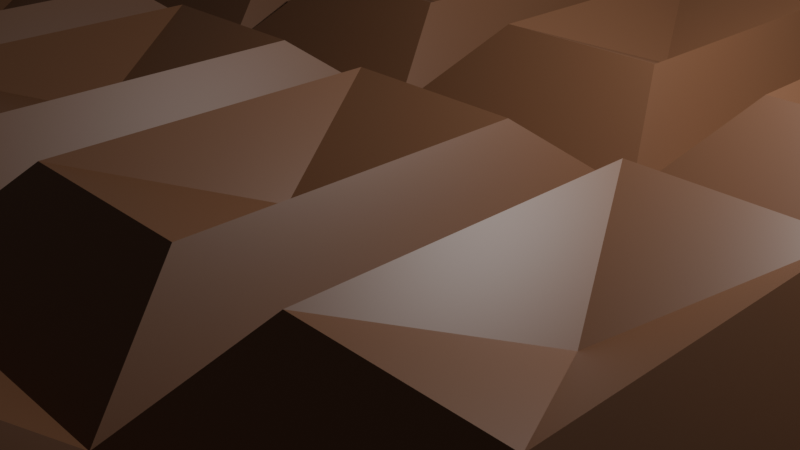 # Source: Untitled.blend  (saved by Blender 4.5.90; exported with 4.5.12 LTS)
import bpy
from mathutils import Matrix  # noqa: F401  (used for matrix-valued properties, if any)

bpy.ops.wm.read_factory_settings(use_empty=True)
scene = bpy.context.scene
scene.name = 'Scene'

# ---- collections
col_collection = bpy.data.collections.new('Collection'); scene.collection.children.link(col_collection)

# ---- materials (node trees are filled in below, after node groups)
mat_material = bpy.data.materials.new('Material')
mat_material.alpha_threshold = 0.0
mat_material.roughness = 0.5
mat_material.line_color = (0.0, 0.0, 0.0, 1.0)

# ---- material node trees
mat_material.use_nodes = True; mat_material.node_tree.nodes.clear()
_N = mat_material.node_tree.nodes; _L = mat_material.node_tree.links
n0 = _N.new('ShaderNodeOutputMaterial'); n0.name = 'Material Output'; n0.location = (200, 100)
n1 = _N.new('ShaderNodeBsdfPrincipled'); n1.name = 'Principled BSDF'; n1.location = (-200, 100)
n1.inputs[0].default_value = (0.167, 0.07441, 0.0357, 1.0)
n1.inputs[3].default_value = 1.45
_L.new(n1.outputs[0], n0.inputs[0])
n0.is_active_output = True

# ---- world
world_world = bpy.data.worlds.new('World'); scene.world = world_world
world_world.use_nodes = True; world_world.node_tree.nodes.clear()
_N = world_world.node_tree.nodes; _L = world_world.node_tree.links
n0 = _N.new('ShaderNodeOutputWorld'); n0.name = 'World Output'; n0.location = (200, 100)
n1 = _N.new('ShaderNodeBackground'); n1.name = 'Background'; n1.location = (-200, 100)
n1.inputs[0].default_value = (0.05088, 0.05088, 0.05088, 1.0)
_L.new(n1.outputs[0], n0.inputs[0])
n0.is_active_output = True
world_world.color = (0.05088, 0.05088, 0.05088)
world_world.sun_shadow_jitter_overblur = 0.0

# ---- cameras
cam_camera = bpy.data.cameras.new('Camera')
cam_camera.clip_end = 100.0
cam_camera.ortho_scale = 7.314

# ---- lights
light_light = bpy.data.lights.new('Light', 'POINT')
light_light.energy = 1000.0
light_light.shadow_soft_size = 0.1

# ---- meshes
me_cube = bpy.data.meshes.new('Cube')
me_cube.from_pydata([(1.0, 1.0, 1.0), (1.0, 1.0, -1.0), (1.0, -1.0, 1.0), (1.0, -1.0, -1.0), (-1.0, 1.0, 1.0), (-1.0, 1.0, -1.0), (-1.0, -1.0, 1.0), (-1.0, -1.0, -1.0), (0.0, -1.0, 1.0), (1.0, 0.0, 1.0), (-1.0, 0.0, 1.0), (0.0, 1.0, 1.0), (0.0, 0.0, 1.0), (-0.5, -1.0, 1.0), (1.0, -0.5, 1.0), (-1.0, 0.5, 1.0), (0.5, 1.0, 1.0), (0.5, -1.0, 1.0), (1.0, 0.5, 1.0), (-1.0, -0.5, 1.0), (-0.5, 1.0, 1.0), (0.0, -0.5, 1.0), (0.0, 0.5, 1.0), (0.5, 0.0, 1.0), (-0.5, 0.0, 1.0), (-0.5, 0.5, 1.0), (0.5, 0.5, 1.0), (0.5, -0.5, 1.0), (-0.5, -0.5, 1.0), (-0.597, -0.597, 1.6), (-0.903, -0.597, 1.6), (-0.903, -0.903, 1.6), (-0.597, -0.903, 1.6), (0.403, -0.597, 1.6), (0.09699, -0.597, 1.6), (0.09699, -0.903, 1.6), (0.403, -0.903, 1.6), (0.403, 0.403, 1.6), (0.09699, 0.403, 1.6), (0.09699, 0.09699, 1.6), (0.403, 0.09699, 1.6), (-0.597, 0.403, 1.6), (-0.903, 0.403, 1.6), (-0.903, 0.09699, 1.6), (-0.597, 0.09699, 1.6), (-0.09699, 0.403, 1.6), (-0.403, 0.403, 1.6), (-0.403, 0.09699, 1.6), (-0.09699, 0.09699, 1.6), (-0.09699, 0.903, 1.6), (-0.403, 0.903, 1.6), (-0.403, 0.597, 1.6), (-0.09699, 0.597, 1.6), (-0.597, 0.903, 1.6), (-0.903, 0.903, 1.6), (-0.903, 0.597, 1.6), (-0.597, 0.597, 1.6), (0.903, 0.403, 1.6), (0.597, 0.403, 1.6), (0.597, 0.09699, 1.6), (0.903, 0.09699, 1.6), (0.903, 0.903, 1.6), (0.597, 0.903, 1.6), (0.597, 0.597, 1.6), (0.903, 0.597, 1.6), (0.403, 0.903, 1.6), (0.09699, 0.903, 1.6), (0.09699, 0.597, 1.6), (0.403, 0.597, 1.6), (0.903, -0.597, 1.6), (0.597, -0.597, 1.6), (0.597, -0.903, 1.6), (0.903, -0.903, 1.6), (0.903, -0.09699, 1.6), (0.597, -0.09699, 1.6), (0.597, -0.403, 1.6), (0.903, -0.403, 1.6), (0.403, -0.09699, 1.6), (0.09699, -0.09699, 1.6), (0.09699, -0.403, 1.6), (0.403, -0.403, 1.6), (-0.09699, -0.597, 1.6), (-0.403, -0.597, 1.6), (-0.403, -0.903, 1.6), (-0.09699, -0.903, 1.6), (-0.09699, -0.09699, 1.6), (-0.403, -0.09699, 1.6), (-0.403, -0.403, 1.6), (-0.09699, -0.403, 1.6), (-0.597, -0.09699, 1.6), (-0.903, -0.09699, 1.6), (-0.903, -0.403, 1.6), (-0.597, -0.403, 1.6), (-0.8671, -0.8671, 0.8333), (-0.6329, -0.8671, 0.8333), (-0.6329, -0.6329, 0.8333), (-0.8671, -0.6329, 0.8333), (0.1329, -0.8671, 0.8333), (0.3671, -0.8671, 0.8333), (0.3671, -0.6329, 0.8333), (0.1329, -0.6329, 0.8333), (0.1329, 0.1329, 0.8333), (0.3671, 0.1329, 0.8333), (0.3671, 0.3671, 0.8333), (0.1329, 0.3671, 0.8333), (-0.8671, 0.1329, 0.8333), (-0.6329, 0.1329, 0.8333), (-0.6329, 0.3671, 0.8333), (-0.8671, 0.3671, 0.8333), (-0.3671, 0.1329, 0.8333), (-0.1329, 0.1329, 0.8333), (-0.1329, 0.3671, 0.8333), (-0.3671, 0.3671, 0.8333), (-0.3671, 0.6329, 0.8333), (-0.1329, 0.6329, 0.8333), (-0.1329, 0.8671, 0.8333), (-0.3671, 0.8671, 0.8333), (-0.8671, 0.6329, 0.8333), (-0.6329, 0.6329, 0.8333), (-0.6329, 0.8671, 0.8333), (-0.8671, 0.8671, 0.8333), (0.6329, 0.1329, 0.8333), (0.8671, 0.1329, 0.8333), (0.8671, 0.3671, 0.8333), (0.6329, 0.3671, 0.8333), (0.6329, 0.6329, 0.8333), (0.8671, 0.6329, 0.8333), (0.8671, 0.8671, 0.8333), (0.6329, 0.8671, 0.8333), (0.1329, 0.6329, 0.8333), (0.3671, 0.6329, 0.8333), (0.3671, 0.8671, 0.8333), (0.1329, 0.8671, 0.8333), (0.6329, -0.8671, 0.8333), (0.8671, -0.8671, 0.8333), (0.8671, -0.6329, 0.8333), (0.6329, -0.6329, 0.8333), (0.6329, -0.3671, 0.8333), (0.8671, -0.3671, 0.8333), (0.8671, -0.1329, 0.8333), (0.6329, -0.1329, 0.8333), (0.1329, -0.3671, 0.8333), (0.3671, -0.3671, 0.8333), (0.3671, -0.1329, 0.8333), (0.1329, -0.1329, 0.8333), (-0.3671, -0.8671, 0.8333), (-0.1329, -0.8671, 0.8333), (-0.1329, -0.6329, 0.8333), (-0.3671, -0.6329, 0.8333), (-0.3671, -0.3671, 0.8333), (-0.1329, -0.3671, 0.8333), (-0.1329, -0.1329, 0.8333), (-0.3671, -0.1329, 0.8333), (-0.8671, -0.3671, 0.8333), (-0.6329, -0.3671, 0.8333), (-0.6329, -0.1329, 0.8333), (-0.8671, -0.1329, 0.8333)], [], [(93, 94, 95, 96), (3, 2, 17, 8, 13, 6, 7), (7, 6, 19, 10, 15, 4, 5), (5, 1, 3, 7), (1, 0, 18, 9, 14, 2, 3), (5, 4, 20, 11, 16, 0, 1), (97, 98, 99, 100), (101, 102, 103, 104), (105, 106, 107, 108), (109, 110, 111, 112), (113, 114, 115, 116), (117, 118, 119, 120), (121, 122, 123, 124), (125, 126, 127, 128), (129, 130, 131, 132), (133, 134, 135, 136), (137, 138, 139, 140), (141, 142, 143, 144), (145, 146, 147, 148), (149, 150, 151, 152), (153, 154, 155, 156), (28, 19, 30, 29), (19, 6, 31, 30), (6, 13, 32, 31), (13, 28, 29, 32), (27, 21, 34, 33), (21, 8, 35, 34), (8, 17, 36, 35), (17, 27, 33, 36), (26, 22, 38, 37), (22, 12, 39, 38), (12, 23, 40, 39), (23, 26, 37, 40), (25, 15, 42, 41), (15, 10, 43, 42), (10, 24, 44, 43), (24, 25, 41, 44), (22, 25, 46, 45), (25, 24, 47, 46), (24, 12, 48, 47), (12, 22, 45, 48), (11, 20, 50, 49), (20, 25, 51, 50), (25, 22, 52, 51), (22, 11, 49, 52), (20, 4, 54, 53), (4, 15, 55, 54), (15, 25, 56, 55), (25, 20, 53, 56), (18, 26, 58, 57), (26, 23, 59, 58), (23, 9, 60, 59), (9, 18, 57, 60), (0, 16, 62, 61), (16, 26, 63, 62), (26, 18, 64, 63), (18, 0, 61, 64), (16, 11, 66, 65), (11, 22, 67, 66), (22, 26, 68, 67), (26, 16, 65, 68), (14, 27, 70, 69), (27, 17, 71, 70), (17, 2, 72, 71), (2, 14, 69, 72), (9, 23, 74, 73), (23, 27, 75, 74), (27, 14, 76, 75), (14, 9, 73, 76), (23, 12, 78, 77), (12, 21, 79, 78), (21, 27, 80, 79), (27, 23, 77, 80), (21, 28, 82, 81), (28, 13, 83, 82), (13, 8, 84, 83), (8, 21, 81, 84), (12, 24, 86, 85), (24, 28, 87, 86), (28, 21, 88, 87), (21, 12, 85, 88), (24, 10, 90, 89), (10, 19, 91, 90), (19, 28, 92, 91), (28, 24, 89, 92), (29, 30, 94, 93), (30, 31, 95, 94), (31, 32, 96, 95), (32, 29, 93, 96), (33, 34, 98, 97), (34, 35, 99, 98), (35, 36, 100, 99), (36, 33, 97, 100), (37, 38, 102, 101), (38, 39, 103, 102), (39, 40, 104, 103), (40, 37, 101, 104), (41, 42, 106, 105), (42, 43, 107, 106), (43, 44, 108, 107), (44, 41, 105, 108), (45, 46, 110, 109), (46, 47, 111, 110), (47, 48, 112, 111), (48, 45, 109, 112), (49, 50, 114, 113), (50, 51, 115, 114), (51, 52, 116, 115), (52, 49, 113, 116), (53, 54, 118, 117), (54, 55, 119, 118), (55, 56, 120, 119), (56, 53, 117, 120), (57, 58, 122, 121), (58, 59, 123, 122), (59, 60, 124, 123), (60, 57, 121, 124), (61, 62, 126, 125), (62, 63, 127, 126), (63, 64, 128, 127), (64, 61, 125, 128), (65, 66, 130, 129), (66, 67, 131, 130), (67, 68, 132, 131), (68, 65, 129, 132), (69, 70, 134, 133), (70, 71, 135, 134), (71, 72, 136, 135), (72, 69, 133, 136), (73, 74, 138, 137), (74, 75, 139, 138), (75, 76, 140, 139), (76, 73, 137, 140), (77, 78, 142, 141), (78, 79, 143, 142), (79, 80, 144, 143), (80, 77, 141, 144), (81, 82, 146, 145), (82, 83, 147, 146), (83, 84, 148, 147), (84, 81, 145, 148), (85, 86, 150, 149), (86, 87, 151, 150), (87, 88, 152, 151), (88, 85, 149, 152), (89, 90, 154, 153), (90, 91, 155, 154), (91, 92, 156, 155), (92, 89, 153, 156)])
_uv = me_cube.uv_layers.new(name='UVMap')
_uv.uv.foreach_set('vector', [0.8584, 0.7334, 0.8291, 0.7334, 0.8291, 0.7041, 0.8584, 0.7041, 0.375, 0.75, 0.625, 0.75, 0.625, 0.8125, 0.625, 0.875, 0.625, 0.9375, 0.625, 1.0, 0.375, 1.0, 0.375, 0.0, 0.625, 0.0, 0.625, 0.0625, 0.625, 0.125, 0.625, 0.1875, 0.625, 0.25, 0.375, 0.25, 0.125, 0.5, 0.375, 0.5, 0.375, 0.75, 0.125, 0.75, 0.375, 0.5, 0.625, 0.5, 0.625, 0.5625, 0.625, 0.625, 0.625, 0.6875, 0.625, 0.75, 0.375, 0.75, 0.375, 0.25, 0.625, 0.25, 0.625, 0.3125, 0.625, 0.375, 0.625, 0.4375, 0.625, 0.5, 0.375, 0.5, 0.7334, 0.7334, 0.7041, 0.7334, 0.7041, 0.7041, 0.7334, 0.7041, 0.7334, 0.6084, 0.7041, 0.6084, 0.7041, 0.5791, 0.7334, 0.5791, 0.8584, 0.6084, 0.8291, 0.6084, 0.8291, 0.5791, 0.8584, 0.5791, 0.7959, 0.6084, 0.7666, 0.6084, 0.7666, 0.5791, 0.7959, 0.5791, 0.7959, 0.5459, 0.7666, 0.5459, 0.7666, 0.5166, 0.7959, 0.5166, 0.8584, 0.5459, 0.8291, 0.5459, 0.8291, 0.5166, 0.8584, 0.5166, 0.6709, 0.6084, 0.6416, 0.6084, 0.6416, 0.5791, 0.6709, 0.5791, 0.6709, 0.5459, 0.6416, 0.5459, 0.6416, 0.5166, 0.6709, 0.5166, 0.7334, 0.5459, 0.7041, 0.5459, 0.7041, 0.5166, 0.7334, 0.5166, 0.6709, 0.7334, 0.6416, 0.7334, 0.6416, 0.7041, 0.6709, 0.7041, 0.6709, 0.6709, 0.6416, 0.6709, 0.6416, 0.6416, 0.6709, 0.6416, 0.7334, 0.6709, 0.7041, 0.6709, 0.7041, 0.6416, 0.7334, 0.6416, 0.7959, 0.7334, 0.7666, 0.7334, 0.7666, 0.7041, 0.7959, 0.7041, 0.7959, 0.6709, 0.7666, 0.6709, 0.7666, 0.6416, 0.7959, 0.6416, 0.8584, 0.6709, 0.8291, 0.6709, 0.8291, 0.6416, 0.8584, 0.6416, 0.8125, 0.6875, 0.875, 0.6875, 0.8629, 0.6996, 0.8246, 0.6996, 0.875, 0.6875, 0.875, 0.75, 0.8629, 0.7379, 0.8629, 0.6996, 0.875, 0.75, 0.8125, 0.75, 0.8246, 0.7379, 0.8629, 0.7379, 0.8125, 0.75, 0.8125, 0.6875, 0.8246, 0.6996, 0.8246, 0.7379, 0.6875, 0.6875, 0.75, 0.6875, 0.7379, 0.6996, 0.6996, 0.6996, 0.75, 0.6875, 0.75, 0.75, 0.7379, 0.7379, 0.7379, 0.6996, 0.75, 0.75, 0.6875, 0.75, 0.6996, 0.7379, 0.7379, 0.7379, 0.6875, 0.75, 0.6875, 0.6875, 0.6996, 0.6996, 0.6996, 0.7379, 0.6875, 0.5625, 0.75, 0.5625, 0.7379, 0.5746, 0.6996, 0.5746, 0.75, 0.5625, 0.75, 0.625, 0.7379, 0.6129, 0.7379, 0.5746, 0.75, 0.625, 0.6875, 0.625, 0.6996, 0.6129, 0.7379, 0.6129, 0.6875, 0.625, 0.6875, 0.5625, 0.6996, 0.5746, 0.6996, 0.6129, 0.8125, 0.5625, 0.875, 0.5625, 0.8629, 0.5746, 0.8246, 0.5746, 0.875, 0.5625, 0.875, 0.625, 0.8629, 0.6129, 0.8629, 0.5746, 0.875, 0.625, 0.8125, 0.625, 0.8246, 0.6129, 0.8629, 0.6129, 0.8125, 0.625, 0.8125, 0.5625, 0.8246, 0.5746, 0.8246, 0.6129, 0.75, 0.5625, 0.8125, 0.5625, 0.8004, 0.5746, 0.7621, 0.5746, 0.8125, 0.5625, 0.8125, 0.625, 0.8004, 0.6129, 0.8004, 0.5746, 0.8125, 0.625, 0.75, 0.625, 0.7621, 0.6129, 0.8004, 0.6129, 0.75, 0.625, 0.75, 0.5625, 0.7621, 0.5746, 0.7621, 0.6129, 0.75, 0.5, 0.8125, 0.5, 0.8004, 0.5121, 0.7621, 0.5121, 0.8125, 0.5, 0.8125, 0.5625, 0.8004, 0.5504, 0.8004, 0.5121, 0.8125, 0.5625, 0.75, 0.5625, 0.7621, 0.5504, 0.8004, 0.5504, 0.75, 0.5625, 0.75, 0.5, 0.7621, 0.5121, 0.7621, 0.5504, 0.8125, 0.5, 0.875, 0.5, 0.8629, 0.5121, 0.8246, 0.5121, 0.875, 0.5, 0.875, 0.5625, 0.8629, 0.5504, 0.8629, 0.5121, 0.875, 0.5625, 0.8125, 0.5625, 0.8246, 0.5504, 0.8629, 0.5504, 0.8125, 0.5625, 0.8125, 0.5, 0.8246, 0.5121, 0.8246, 0.5504, 0.625, 0.5625, 0.6875, 0.5625, 0.6754, 0.5746, 0.6371, 0.5746, 0.6875, 0.5625, 0.6875, 0.625, 0.6754, 0.6129, 0.6754, 0.5746, 0.6875, 0.625, 0.625, 0.625, 0.6371, 0.6129, 0.6754, 0.6129, 0.625, 0.625, 0.625, 0.5625, 0.6371, 0.5746, 0.6371, 0.6129, 0.625, 0.5, 0.6875, 0.5, 0.6754, 0.5121, 0.6371, 0.5121, 0.6875, 0.5, 0.6875, 0.5625, 0.6754, 0.5504, 0.6754, 0.5121, 0.6875, 0.5625, 0.625, 0.5625, 0.6371, 0.5504, 0.6754, 0.5504, 0.625, 0.5625, 0.625, 0.5, 0.6371, 0.5121, 0.6371, 0.5504, 0.6875, 0.5, 0.75, 0.5, 0.7379, 0.5121, 0.6996, 0.5121, 0.75, 0.5, 0.75, 0.5625, 0.7379, 0.5504, 0.7379, 0.5121, 0.75, 0.5625, 0.6875, 0.5625, 0.6996, 0.5504, 0.7379, 0.5504, 0.6875, 0.5625, 0.6875, 0.5, 0.6996, 0.5121, 0.6996, 0.5504, 0.625, 0.6875, 0.6875, 0.6875, 0.6754, 0.6996, 0.6371, 0.6996, 0.6875, 0.6875, 0.6875, 0.75, 0.6754, 0.7379, 0.6754, 0.6996, 0.6875, 0.75, 0.625, 0.75, 0.6371, 0.7379, 0.6754, 0.7379, 0.625, 0.75, 0.625, 0.6875, 0.6371, 0.6996, 0.6371, 0.7379, 0.625, 0.625, 0.6875, 0.625, 0.6754, 0.6371, 0.6371, 0.6371, 0.6875, 0.625, 0.6875, 0.6875, 0.6754, 0.6754, 0.6754, 0.6371, 0.6875, 0.6875, 0.625, 0.6875, 0.6371, 0.6754, 0.6754, 0.6754, 0.625, 0.6875, 0.625, 0.625, 0.6371, 0.6371, 0.6371, 0.6754, 0.6875, 0.625, 0.75, 0.625, 0.7379, 0.6371, 0.6996, 0.6371, 0.75, 0.625, 0.75, 0.6875, 0.7379, 0.6754, 0.7379, 0.6371, 0.75, 0.6875, 0.6875, 0.6875, 0.6996, 0.6754, 0.7379, 0.6754, 0.6875, 0.6875, 0.6875, 0.625, 0.6996, 0.6371, 0.6996, 0.6754, 0.75, 0.6875, 0.8125, 0.6875, 0.8004, 0.6996, 0.7621, 0.6996, 0.8125, 0.6875, 0.8125, 0.75, 0.8004, 0.7379, 0.8004, 0.6996, 0.8125, 0.75, 0.75, 0.75, 0.7621, 0.7379, 0.8004, 0.7379, 0.75, 0.75, 0.75, 0.6875, 0.7621, 0.6996, 0.7621, 0.7379, 0.75, 0.625, 0.8125, 0.625, 0.8004, 0.6371, 0.7621, 0.6371, 0.8125, 0.625, 0.8125, 0.6875, 0.8004, 0.6754, 0.8004, 0.6371, 0.8125, 0.6875, 0.75, 0.6875, 0.7621, 0.6754, 0.8004, 0.6754, 0.75, 0.6875, 0.75, 0.625, 0.7621, 0.6371, 0.7621, 0.6754, 0.8125, 0.625, 0.875, 0.625, 0.8629, 0.6371, 0.8246, 0.6371, 0.875, 0.625, 0.875, 0.6875, 0.8629, 0.6754, 0.8629, 0.6371, 0.875, 0.6875, 0.8125, 0.6875, 0.8246, 0.6754, 0.8629, 0.6754, 0.8125, 0.6875, 0.8125, 0.625, 0.8246, 0.6371, 0.8246, 0.6754, 0.8246, 0.6996, 0.8629, 0.6996, 0.8291, 0.7334, 0.8584, 0.7334, 0.8629, 0.6996, 0.8629, 0.7379, 0.8291, 0.7041, 0.8291, 0.7334, 0.8629, 0.7379, 0.8246, 0.7379, 0.8584, 0.7041, 0.8291, 0.7041, 0.8246, 0.7379, 0.8246, 0.6996, 0.8584, 0.7334, 0.8584, 0.7041, 0.6996, 0.6996, 0.7379, 0.6996, 0.7041, 0.7334, 0.7334, 0.7334, 0.7379, 0.6996, 0.7379, 0.7379, 0.7041, 0.7041, 0.7041, 0.7334, 0.7379, 0.7379, 0.6996, 0.7379, 0.7334, 0.7041, 0.7041, 0.7041, 0.6996, 0.7379, 0.6996, 0.6996, 0.7334, 0.7334, 0.7334, 0.7041, 0.6996, 0.5746, 0.7379, 0.5746, 0.7041, 0.6084, 0.7334, 0.6084, 0.7379, 0.5746, 0.7379, 0.6129, 0.7041, 0.5791, 0.7041, 0.6084, 0.7379, 0.6129, 0.6996, 0.6129, 0.7334, 0.5791, 0.7041, 0.5791, 0.6996, 0.6129, 0.6996, 0.5746, 0.7334, 0.6084, 0.7334, 0.5791, 0.8246, 0.5746, 0.8629, 0.5746, 0.8291, 0.6084, 0.8584, 0.6084, 0.8629, 0.5746, 0.8629, 0.6129, 0.8291, 0.5791, 0.8291, 0.6084, 0.8629, 0.6129, 0.8246, 0.6129, 0.8584, 0.5791, 0.8291, 0.5791, 0.8246, 0.6129, 0.8246, 0.5746, 0.8584, 0.6084, 0.8584, 0.5791, 0.7621, 0.5746, 0.8004, 0.5746, 0.7666, 0.6084, 0.7959, 0.6084, 0.8004, 0.5746, 0.8004, 0.6129, 0.7666, 0.5791, 0.7666, 0.6084, 0.8004, 0.6129, 0.7621, 0.6129, 0.7959, 0.5791, 0.7666, 0.5791, 0.7621, 0.6129, 0.7621, 0.5746, 0.7959, 0.6084, 0.7959, 0.5791, 0.7621, 0.5121, 0.8004, 0.5121, 0.7666, 0.5459, 0.7959, 0.5459, 0.8004, 0.5121, 0.8004, 0.5504, 0.7666, 0.5166, 0.7666, 0.5459, 0.8004, 0.5504, 0.7621, 0.5504, 0.7959, 0.5166, 0.7666, 0.5166, 0.7621, 0.5504, 0.7621, 0.5121, 0.7959, 0.5459, 0.7959, 0.5166, 0.8246, 0.5121, 0.8629, 0.5121, 0.8291, 0.5459, 0.8584, 0.5459, 0.8629, 0.5121, 0.8629, 0.5504, 0.8291, 0.5166, 0.8291, 0.5459, 0.8629, 0.5504, 0.8246, 0.5504, 0.8584, 0.5166, 0.8291, 0.5166, 0.8246, 0.5504, 0.8246, 0.5121, 0.8584, 0.5459, 0.8584, 0.5166, 0.6371, 0.5746, 0.6754, 0.5746, 0.6416, 0.6084, 0.6709, 0.6084, 0.6754, 0.5746, 0.6754, 0.6129, 0.6416, 0.5791, 0.6416, 0.6084, 0.6754, 0.6129, 0.6371, 0.6129, 0.6709, 0.5791, 0.6416, 0.5791, 0.6371, 0.6129, 0.6371, 0.5746, 0.6709, 0.6084, 0.6709, 0.5791, 0.6371, 0.5121, 0.6754, 0.5121, 0.6416, 0.5459, 0.6709, 0.5459, 0.6754, 0.5121, 0.6754, 0.5504, 0.6416, 0.5166, 0.6416, 0.5459, 0.6754, 0.5504, 0.6371, 0.5504, 0.6709, 0.5166, 0.6416, 0.5166, 0.6371, 0.5504, 0.6371, 0.5121, 0.6709, 0.5459, 0.6709, 0.5166, 0.6996, 0.5121, 0.7379, 0.5121, 0.7041, 0.5459, 0.7334, 0.5459, 0.7379, 0.5121, 0.7379, 0.5504, 0.7041, 0.5166, 0.7041, 0.5459, 0.7379, 0.5504, 0.6996, 0.5504, 0.7334, 0.5166, 0.7041, 0.5166, 0.6996, 0.5504, 0.6996, 0.5121, 0.7334, 0.5459, 0.7334, 0.5166, 0.6371, 0.6996, 0.6754, 0.6996, 0.6416, 0.7334, 0.6709, 0.7334, 0.6754, 0.6996, 0.6754, 0.7379, 0.6416, 0.7041, 0.6416, 0.7334, 0.6754, 0.7379, 0.6371, 0.7379, 0.6709, 0.7041, 0.6416, 0.7041, 0.6371, 0.7379, 0.6371, 0.6996, 0.6709, 0.7334, 0.6709, 0.7041, 0.6371, 0.6371, 0.6754, 0.6371, 0.6416, 0.6709, 0.6709, 0.6709, 0.6754, 0.6371, 0.6754, 0.6754, 0.6416, 0.6416, 0.6416, 0.6709, 0.6754, 0.6754, 0.6371, 0.6754, 0.6709, 0.6416, 0.6416, 0.6416, 0.6371, 0.6754, 0.6371, 0.6371, 0.6709, 0.6709, 0.6709, 0.6416, 0.6996, 0.6371, 0.7379, 0.6371, 0.7041, 0.6709, 0.7334, 0.6709, 0.7379, 0.6371, 0.7379, 0.6754, 0.7041, 0.6416, 0.7041, 0.6709, 0.7379, 0.6754, 0.6996, 0.6754, 0.7334, 0.6416, 0.7041, 0.6416, 0.6996, 0.6754, 0.6996, 0.6371, 0.7334, 0.6709, 0.7334, 0.6416, 0.7621, 0.6996, 0.8004, 0.6996, 0.7666, 0.7334, 0.7959, 0.7334, 0.8004, 0.6996, 0.8004, 0.7379, 0.7666, 0.7041, 0.7666, 0.7334, 0.8004, 0.7379, 0.7621, 0.7379, 0.7959, 0.7041, 0.7666, 0.7041, 0.7621, 0.7379, 0.7621, 0.6996, 0.7959, 0.7334, 0.7959, 0.7041, 0.7621, 0.6371, 0.8004, 0.6371, 0.7666, 0.6709, 0.7959, 0.6709, 0.8004, 0.6371, 0.8004, 0.6754, 0.7666, 0.6416, 0.7666, 0.6709, 0.8004, 0.6754, 0.7621, 0.6754, 0.7959, 0.6416, 0.7666, 0.6416, 0.7621, 0.6754, 0.7621, 0.6371, 0.7959, 0.6709, 0.7959, 0.6416, 0.8246, 0.6371, 0.8629, 0.6371, 0.8291, 0.6709, 0.8584, 0.6709, 0.8629, 0.6371, 0.8629, 0.6754, 0.8291, 0.6416, 0.8291, 0.6709, 0.8629, 0.6754, 0.8246, 0.6754, 0.8584, 0.6416, 0.8291, 0.6416, 0.8246, 0.6754, 0.8246, 0.6371, 0.8584, 0.6709, 0.8584, 0.6416])
me_cube.materials.append(mat_material)
me_cube.use_mirror_vertex_groups = False
me_cube.update()

# ---- objects
ob_cube = bpy.data.objects.new('Cube', me_cube)
ob_light = bpy.data.objects.new('Light', light_light)
ob_camera = bpy.data.objects.new('Camera', cam_camera)

# ---- transforms, parenting, visibility, modifiers, constraints
ob_cube.location = (0.0, 0.0, 0.0)
ob_cube.scale = (5.456, 9.7, 1.216)
ob_cube.lock_rotations_4d = False
ob_cube.empty_display_type = 'ARROWS'
ob_cube.lineart.crease_threshold = 0.0
ob_light.location = (4.076, 1.005, 5.904)
ob_light.rotation_euler = (0.6503, 0.05522, 1.866)
ob_light.lock_rotations_4d = False
ob_light.empty_display_type = 'ARROWS'
ob_light.color = (0.0, 0.0, 0.0, 0.0)
ob_light.lineart.crease_threshold = 0.0
ob_camera.location = (7.359, -6.926, 4.958)
ob_camera.rotation_euler = (1.109, 0.0, 0.8149)
ob_camera.lock_rotations_4d = False
ob_camera.empty_display_type = 'ARROWS'
ob_camera.color = (0.0, 0.0, 0.0, 0.0)
ob_camera.display_type = 'WIRE'
ob_camera.lineart.crease_threshold = 0.0

# ---- collection membership
col_collection.objects.link(ob_cube)
col_collection.objects.link(ob_light)
col_collection.objects.link(ob_camera)

# ---- scene / render settings (as saved in the file)
scene.camera = ob_camera
scene.frame_start = 1; scene.frame_end = 250; scene.frame_set(1)
scene.render.engine = 'BLENDER_EEVEE_NEXT'
bpy.context.view_layer.update()
